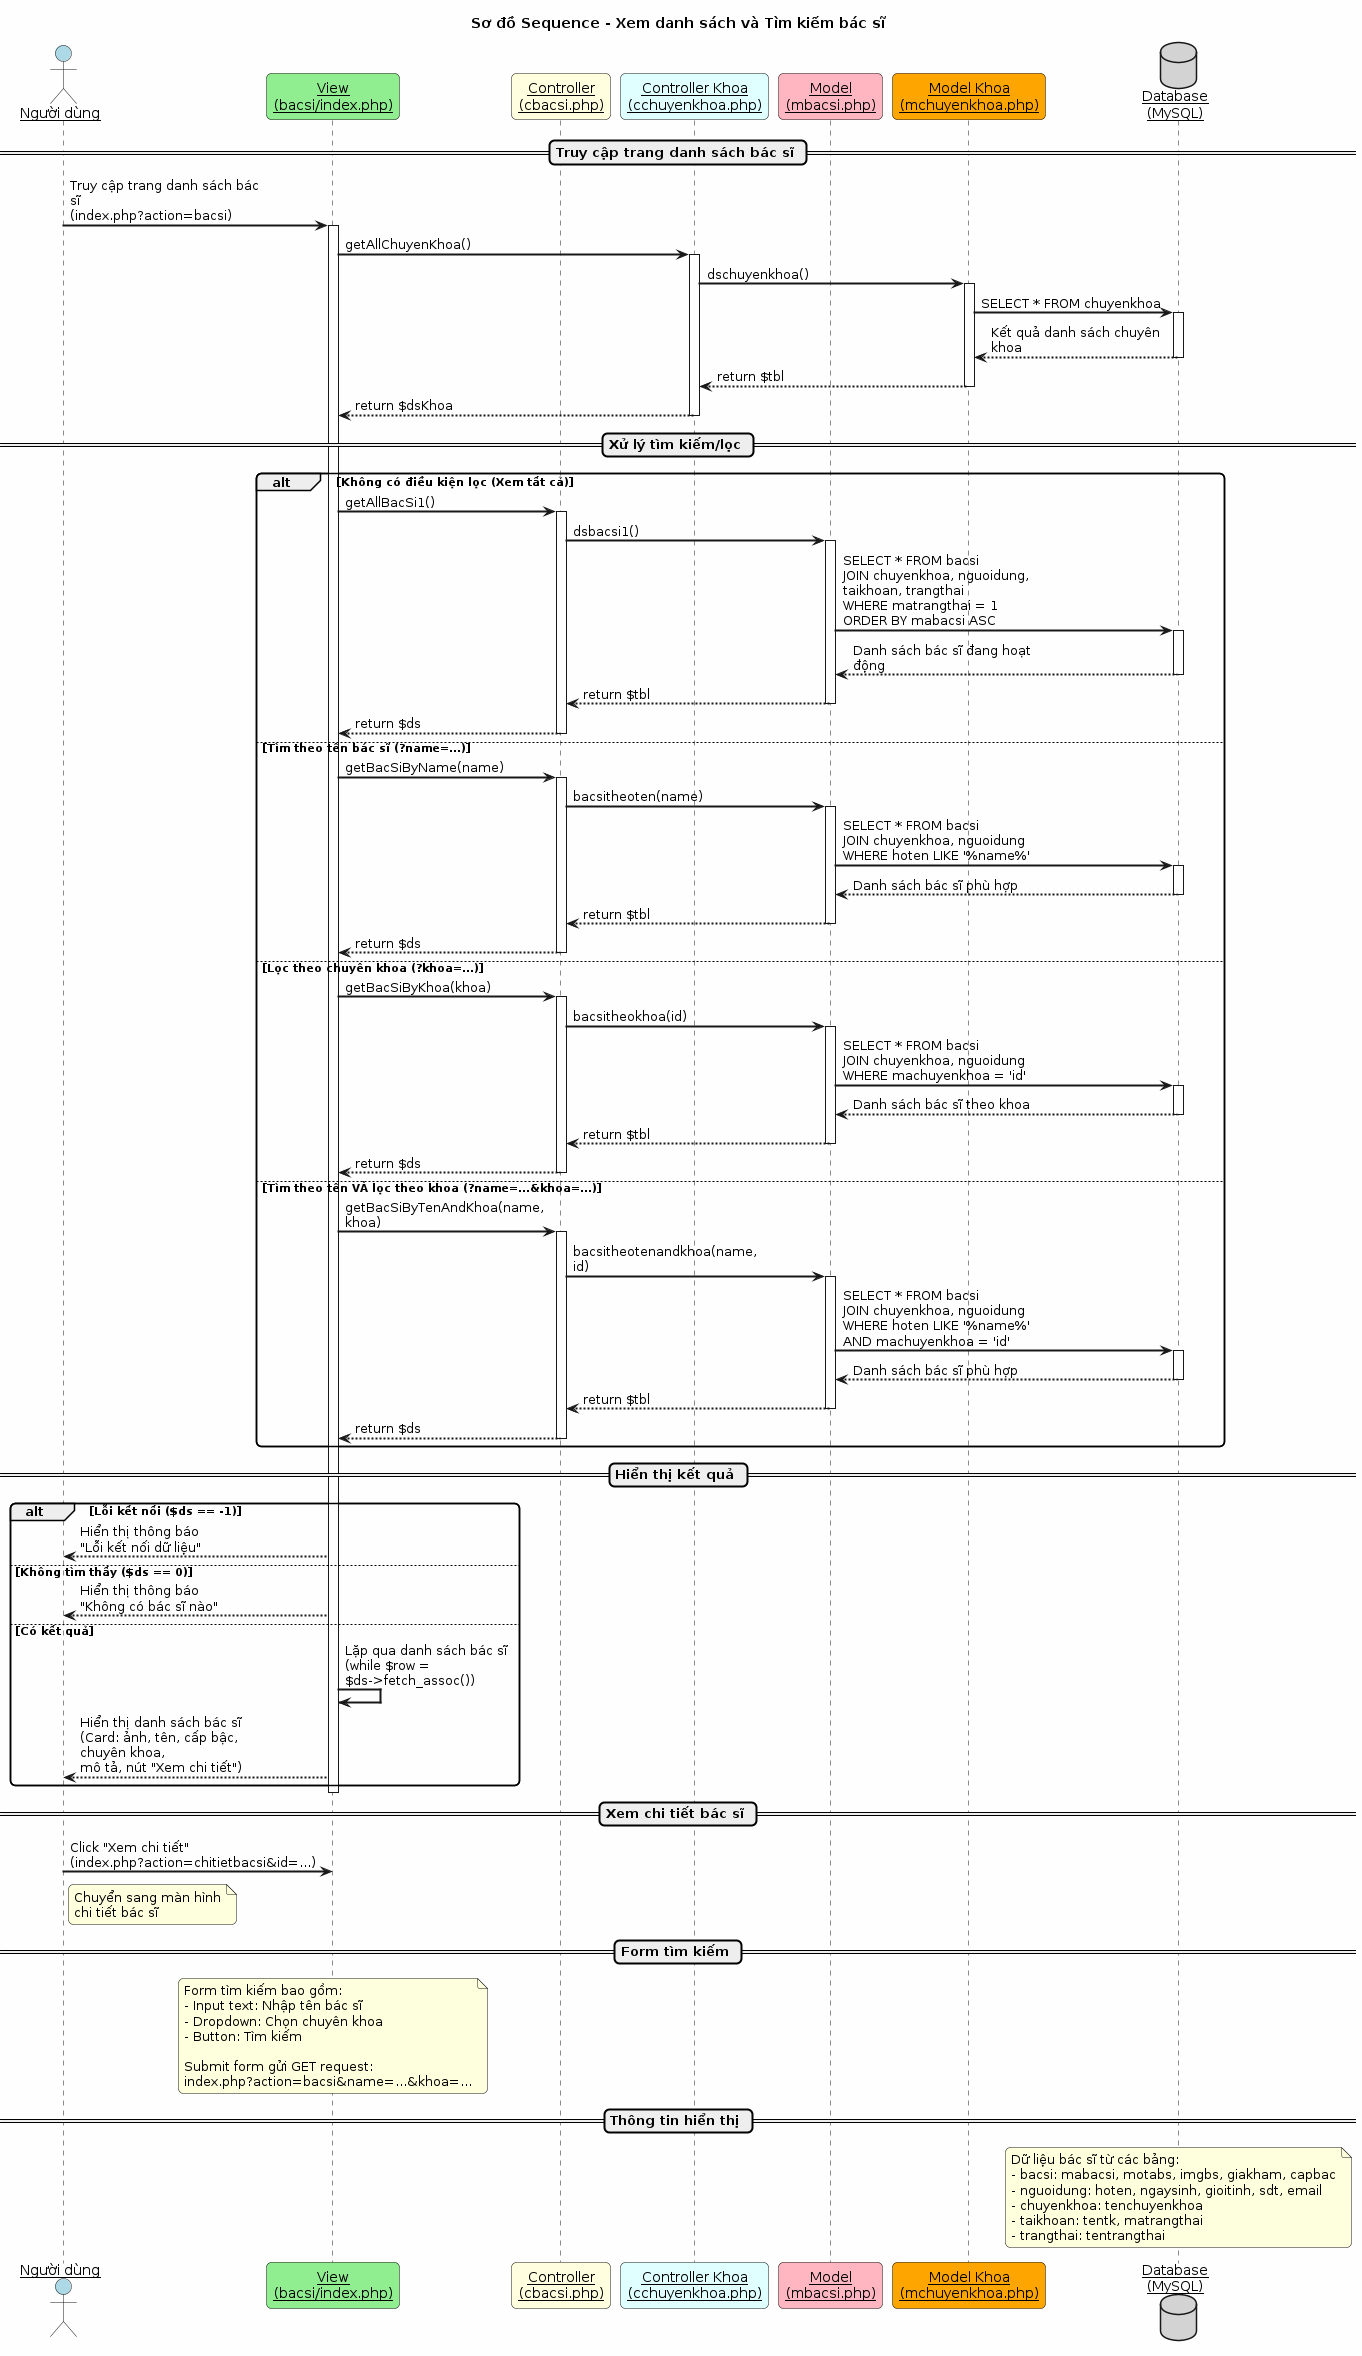

The diagram above was rendered by PlantUML. Its source (embedded in the PNG):
@startuml sequence_xemdanhsachbacsi

title Sơ đồ Sequence - Xem danh sách và Tìm kiếm bác sĩ

skinparam backgroundColor #FEFEFE
skinparam sequenceArrowThickness 2
skinparam roundcorner 10
skinparam maxmessagesize 200
skinparam sequenceParticipant underline

actor "Người dùng" as User #LightBlue
participant "View\n(bacsi/index.php)" as View #LightGreen
participant "Controller\n(cbacsi.php)" as Controller #LightYellow
participant "Controller Khoa\n(cchuyenkhoa.php)" as ControllerKhoa #LightCyan
participant "Model\n(mbacsi.php)" as Model #LightPink
participant "Model Khoa\n(mchuyenkhoa.php)" as ModelKhoa #Orange
database "Database\n(MySQL)" as DB #LightGray

== Truy cập trang danh sách bác sĩ ==

User -> View : Truy cập trang danh sách bác sĩ\n(index.php?action=bacsi)
activate View

View -> ControllerKhoa : getAllChuyenKhoa()
activate ControllerKhoa
ControllerKhoa -> ModelKhoa : dschuyenkhoa()
activate ModelKhoa
ModelKhoa -> DB : SELECT * FROM chuyenkhoa
activate DB
DB --> ModelKhoa : Kết quả danh sách chuyên khoa
deactivate DB
ModelKhoa --> ControllerKhoa : return $tbl
deactivate ModelKhoa
ControllerKhoa --> View : return $dsKhoa
deactivate ControllerKhoa

== Xử lý tìm kiếm/lọc ==

alt Không có điều kiện lọc (Xem tất cả)
    View -> Controller : getAllBacSi1()
    activate Controller
    Controller -> Model : dsbacsi1()
    activate Model
    Model -> DB : SELECT * FROM bacsi\nJOIN chuyenkhoa, nguoidung, taikhoan, trangthai\nWHERE matrangthai = 1\nORDER BY mabacsi ASC
    activate DB
    DB --> Model : Danh sách bác sĩ đang hoạt động
    deactivate DB
    Model --> Controller : return $tbl
    deactivate Model
    Controller --> View : return $ds
    deactivate Controller

else Tìm theo tên bác sĩ (?name=...)
    View -> Controller : getBacSiByName(name)
    activate Controller
    Controller -> Model : bacsitheoten(name)
    activate Model
    Model -> DB : SELECT * FROM bacsi\nJOIN chuyenkhoa, nguoidung\nWHERE hoten LIKE '%name%'
    activate DB
    DB --> Model : Danh sách bác sĩ phù hợp
    deactivate DB
    Model --> Controller : return $tbl
    deactivate Model
    Controller --> View : return $ds
    deactivate Controller

else Lọc theo chuyên khoa (?khoa=...)
    View -> Controller : getBacSiByKhoa(khoa)
    activate Controller
    Controller -> Model : bacsitheokhoa(id)
    activate Model
    Model -> DB : SELECT * FROM bacsi\nJOIN chuyenkhoa, nguoidung\nWHERE machuyenkhoa = 'id'
    activate DB
    DB --> Model : Danh sách bác sĩ theo khoa
    deactivate DB
    Model --> Controller : return $tbl
    deactivate Model
    Controller --> View : return $ds
    deactivate Controller

else Tìm theo tên VÀ lọc theo khoa (?name=...&khoa=...)
    View -> Controller : getBacSiByTenAndKhoa(name, khoa)
    activate Controller
    Controller -> Model : bacsitheotenandkhoa(name, id)
    activate Model
    Model -> DB : SELECT * FROM bacsi\nJOIN chuyenkhoa, nguoidung\nWHERE hoten LIKE '%name%'\nAND machuyenkhoa = 'id'
    activate DB
    DB --> Model : Danh sách bác sĩ phù hợp
    deactivate DB
    Model --> Controller : return $tbl
    deactivate Model
    Controller --> View : return $ds
    deactivate Controller
end

== Hiển thị kết quả ==

alt Lỗi kết nối ($ds == -1)
    View --> User : Hiển thị thông báo\n"Lỗi kết nối dữ liệu"
    
else Không tìm thấy ($ds == 0)
    View --> User : Hiển thị thông báo\n"Không có bác sĩ nào"
    
else Có kết quả
    View -> View : Lặp qua danh sách bác sĩ\n(while $row = $ds->fetch_assoc())
    View --> User : Hiển thị danh sách bác sĩ\n(Card: ảnh, tên, cấp bậc, chuyên khoa,\nmô tả, nút "Xem chi tiết")
end

deactivate View

== Xem chi tiết bác sĩ ==

User -> View : Click "Xem chi tiết"\n(index.php?action=chitietbacsi&id=...)
note right of User
    Chuyển sang màn hình
    chi tiết bác sĩ
end note

== Form tìm kiếm ==

note over View
    Form tìm kiếm bao gồm:
    - Input text: Nhập tên bác sĩ
    - Dropdown: Chọn chuyên khoa
    - Button: Tìm kiếm
    
    Submit form gửi GET request:
    index.php?action=bacsi&name=...&khoa=...
end note

== Thông tin hiển thị ==

note over DB
    Dữ liệu bác sĩ từ các bảng:
    - bacsi: mabacsi, motabs, imgbs, giakham, capbac
    - nguoidung: hoten, ngaysinh, gioitinh, sdt, email
    - chuyenkhoa: tenchuyenkhoa
    - taikhoan: tentk, matrangthai
    - trangthai: tentrangthai
end note

@enduml